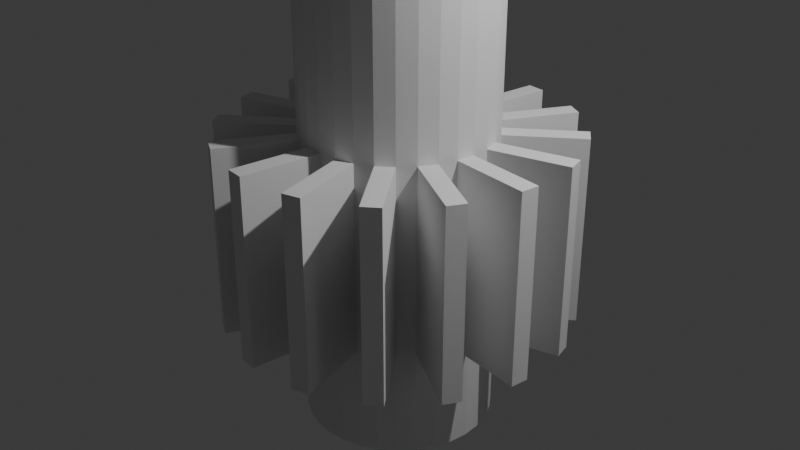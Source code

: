 # Source: Lab01.blend  (saved by Blender 5.1.30; exported with 4.5.12 LTS)
import bpy
from mathutils import Matrix  # noqa: F401  (used for matrix-valued properties, if any)

bpy.ops.wm.read_factory_settings(use_empty=True)
scene = bpy.context.scene
scene.name = 'Scene'

# ---- collections
col_collection = bpy.data.collections.new('Collection'); scene.collection.children.link(col_collection)

# ---- world
world_world = bpy.data.worlds.new('World'); scene.world = world_world
world_world.use_nodes = True; world_world.node_tree.nodes.clear()
_N = world_world.node_tree.nodes; _L = world_world.node_tree.links
n0 = _N.new('ShaderNodeOutputWorld'); n0.name = 'World Output'; n0.location = (200, 100)
n1 = _N.new('ShaderNodeBackground'); n1.name = 'Background'; n1.location = (-200, 100)
n1.inputs[0].default_value = (0.05088, 0.05088, 0.05088, 1.0)
_L.new(n1.outputs[0], n0.inputs[0])
n0.is_active_output = True
world_world.color = (0.05088, 0.05088, 0.05088)
world_world.sun_shadow_jitter_overblur = 0.0

# ---- cameras
cam_camera = bpy.data.cameras.new('Camera')
cam_camera.clip_end = 100.0
cam_camera.ortho_scale = 7.314

# ---- lights
light_light = bpy.data.lights.new('Light', 'POINT')
light_light.energy = 1000.0
light_light.shadow_soft_size = 0.1

# ---- meshes
me_cylinder_002 = bpy.data.meshes.new('Cylinder.002')
me_cylinder_002.from_pydata([(0.0, 1.0, -1.0), (0.0, 1.0, 1.0), (0.1951, 0.9808, -1.0), (0.1951, 0.9808, 1.0), (0.3827, 0.9239, -1.0), (0.3827, 0.9239, 1.0), (0.5556, 0.8315, -1.0), (0.5556, 0.8315, 1.0), (0.7071, 0.7071, -1.0), (0.7071, 0.7071, 1.0), (0.8315, 0.5556, -1.0), (0.8315, 0.5556, 1.0), (0.9239, 0.3827, -1.0), (0.9239, 0.3827, 1.0), (0.9808, 0.1951, -1.0), (0.9808, 0.1951, 1.0), (1.0, 0.0, -1.0), (1.0, 0.0, 1.0), (0.9808, -0.1951, -1.0), (0.9808, -0.1951, 1.0), (0.9239, -0.3827, -1.0), (0.9239, -0.3827, 1.0), (0.8315, -0.5556, -1.0), (0.8315, -0.5556, 1.0), (0.7071, -0.7071, -1.0), (0.7071, -0.7071, 1.0), (0.5556, -0.8315, -1.0), (0.5556, -0.8315, 1.0), (0.3827, -0.9239, -1.0), (0.3827, -0.9239, 1.0), (0.1951, -0.9808, -1.0), (0.1951, -0.9808, 1.0), (0.0, -1.0, -1.0), (0.0, -1.0, 1.0), (-0.1951, -0.9808, -1.0), (-0.1951, -0.9808, 1.0), (-0.3827, -0.9239, -1.0), (-0.3827, -0.9239, 1.0), (-0.5556, -0.8315, -1.0), (-0.5556, -0.8315, 1.0), (-0.7071, -0.7071, -1.0), (-0.7071, -0.7071, 1.0), (-0.8315, -0.5556, -1.0), (-0.8315, -0.5556, 1.0), (-0.9239, -0.3827, -1.0), (-0.9239, -0.3827, 1.0), (-0.9808, -0.1951, -1.0), (-0.9808, -0.1951, 1.0), (-1.0, 0.0, -1.0), (-1.0, 0.0, 1.0), (-0.9808, 0.1951, -1.0), (-0.9808, 0.1951, 1.0), (-0.9239, 0.3827, -1.0), (-0.9239, 0.3827, 1.0), (-0.8315, 0.5556, -1.0), (-0.8315, 0.5556, 1.0), (-0.7071, 0.7071, -1.0), (-0.7071, 0.7071, 1.0), (-0.5556, 0.8315, -1.0), (-0.5556, 0.8315, 1.0), (-0.3827, 0.9239, -1.0), (-0.3827, 0.9239, 1.0), (-0.1951, 0.9808, -1.0), (-0.1951, 0.9808, 1.0), (0.08298, 1.842, -1.0), (0.2781, 1.823, -1.0), (0.2781, 1.823, 1.0), (0.08298, 1.842, 1.0), (0.7817, 1.67, 1.0), (0.7817, 1.67, -1.0), (0.9546, 1.578, -1.0), (0.9546, 1.578, 1.0), (1.361, 1.244, 1.0), (1.361, 1.244, -1.0), (1.486, 1.093, -1.0), (1.486, 1.093, 1.0), (1.734, 0.6284, 1.0), (1.734, 0.6284, -1.0), (1.791, 0.4408, -1.0), (1.791, 0.4408, 1.0), (1.842, -0.08298, 1.0), (1.842, -0.08298, -1.0), (1.823, -0.2781, -1.0), (1.823, -0.2781, 1.0), (1.67, -0.7817, 1.0), (1.67, -0.7817, -1.0), (1.578, -0.9546, -1.0), (1.578, -0.9546, 1.0), (1.244, -1.361, 1.0), (1.244, -1.361, -1.0), (1.093, -1.486, -1.0), (1.093, -1.486, 1.0), (0.6284, -1.734, 1.0), (0.6284, -1.734, -1.0), (0.4408, -1.791, -1.0), (0.4408, -1.791, 1.0), (-0.08298, -1.842, 1.0), (-0.08298, -1.842, -1.0), (-0.2781, -1.823, -1.0), (-0.2781, -1.823, 1.0), (-0.7817, -1.67, 1.0), (-0.7817, -1.67, -1.0), (-0.9546, -1.578, -1.0), (-0.9546, -1.578, 1.0), (-1.361, -1.244, 1.0), (-1.361, -1.244, -1.0), (-1.486, -1.093, -1.0), (-1.486, -1.093, 1.0), (-1.734, -0.6284, 1.0), (-1.734, -0.6284, -1.0), (-1.791, -0.4408, -1.0), (-1.791, -0.4408, 1.0), (-1.842, 0.08298, 1.0), (-1.842, 0.08298, -1.0), (-1.823, 0.2781, -1.0), (-1.823, 0.2781, 1.0), (-1.67, 0.7817, 1.0), (-1.67, 0.7817, -1.0), (-1.578, 0.9546, -1.0), (-1.578, 0.9546, 1.0), (-1.244, 1.361, 1.0), (-1.244, 1.361, -1.0), (-1.093, 1.486, -1.0), (-1.093, 1.486, 1.0), (-0.6284, 1.734, 1.0), (-0.6284, 1.734, -1.0), (-0.4408, 1.791, -1.0), (-0.4408, 1.791, 1.0), (0.1693, 0.851, 3.008), (3.834e-08, 0.8677, 3.008), (0.332, 0.8016, 3.008), (0.4821, 0.7214, 3.008), (0.6135, 0.6135, 3.008), (0.7214, 0.4821, 3.008), (0.8016, 0.332, 3.008), (0.851, 0.1693, 3.008), (0.8677, 0.0, 3.008), (0.851, -0.1693, 3.008), (0.8016, -0.332, 3.008), (0.7214, -0.4821, 3.008), (0.6135, -0.6135, 3.008), (0.4821, -0.7214, 3.008), (0.332, -0.8016, 3.008), (0.1693, -0.851, 3.008), (3.834e-08, -0.8677, 3.008), (-0.1693, -0.851, 3.008), (-0.332, -0.8016, 3.008), (-0.4821, -0.7214, 3.008), (-0.6135, -0.6135, 3.008), (-0.7214, -0.4821, 3.008), (-0.8016, -0.332, 3.008), (-0.851, -0.1693, 3.008), (-0.8677, 0.0, 3.008), (-0.851, 0.1693, 3.008), (-0.8016, 0.332, 3.008), (-0.7214, 0.4821, 3.008), (-0.6135, 0.6135, 3.008), (-0.4821, 0.7214, 3.008), (-0.332, 0.8016, 3.008), (-0.1693, 0.851, 3.008), (-2.181e-08, 1.0, -2.142), (0.1951, 0.9808, -2.142), (0.3827, 0.9239, -2.142), (0.5556, 0.8315, -2.142), (0.7071, 0.7071, -2.142), (0.8315, 0.5556, -2.142), (0.9239, 0.3827, -2.142), (0.9808, 0.1951, -2.142), (1.0, 0.0, -2.142), (0.9808, -0.1951, -2.142), (0.9239, -0.3827, -2.142), (0.8315, -0.5556, -2.142), (0.7071, -0.7071, -2.142), (0.5556, -0.8315, -2.142), (0.3827, -0.9239, -2.142), (0.1951, -0.9808, -2.142), (-2.181e-08, -1.0, -2.142), (-0.1951, -0.9808, -2.142), (-0.3827, -0.9239, -2.142), (-0.5556, -0.8315, -2.142), (-0.7071, -0.7071, -2.142), (-0.8315, -0.5556, -2.142), (-0.9239, -0.3827, -2.142), (-0.9808, -0.1951, -2.142), (-1.0, 0.0, -2.142), (-0.9808, 0.1951, -2.142), (-0.9239, 0.3827, -2.142), (-0.8315, 0.5556, -2.142), (-0.7071, 0.7071, -2.142), (-0.5556, 0.8315, -2.142), (-0.3827, 0.9239, -2.142), (-0.1951, 0.9808, -2.142), (0.1951, 0.9808, 3.008), (3.834e-08, 1.0, 3.008), (0.3827, 0.9239, 3.008), (0.5556, 0.8315, 3.008), (0.7071, 0.7071, 3.008), (0.8315, 0.5556, 3.008), (0.9239, 0.3827, 3.008), (0.9808, 0.1951, 3.008), (1.0, 0.0, 3.008), (0.9808, -0.1951, 3.008), (0.9239, -0.3827, 3.008), (0.8315, -0.5556, 3.008), (0.7071, -0.7071, 3.008), (0.5556, -0.8315, 3.008), (0.3827, -0.9239, 3.008), (0.1951, -0.9808, 3.008), (3.834e-08, -1.0, 3.008), (-0.1951, -0.9808, 3.008), (-0.3827, -0.9239, 3.008), (-0.5556, -0.8315, 3.008), (-0.7071, -0.7071, 3.008), (-0.8315, -0.5556, 3.008), (-0.9239, -0.3827, 3.008), (-0.9808, -0.1951, 3.008), (-1.0, 0.0, 3.008), (-0.9808, 0.1951, 3.008), (-0.9239, 0.3827, 3.008), (-0.8315, 0.5556, 3.008), (-0.7071, 0.7071, 3.008), (-0.5556, 0.8315, 3.008), (-0.3827, 0.9239, 3.008), (-0.1951, 0.9808, 3.008)], [], [(6, 4, 69, 70), (2, 3, 5, 4, 162, 161), (23, 22, 86, 87), (6, 7, 9, 8, 164, 163), (58, 56, 121, 122), (10, 11, 13, 12, 166, 165), (4, 5, 68, 69), (14, 15, 17, 16, 168, 167), (21, 23, 87, 84), (18, 19, 21, 20, 170, 169), (56, 57, 120, 121), (22, 23, 25, 24, 172, 171), (22, 20, 85, 86), (26, 27, 29, 28, 174, 173), (39, 38, 102, 103), (30, 31, 33, 32, 176, 175), (20, 21, 84, 85), (34, 35, 37, 36, 178, 177), (37, 39, 103, 100), (38, 39, 41, 40, 180, 179), (3, 2, 65, 66), (42, 43, 45, 44, 182, 181), (38, 36, 101, 102), (46, 47, 49, 48, 184, 183), (55, 54, 118, 119), (50, 51, 53, 52, 186, 185), (0, 1, 67, 64), (54, 55, 57, 56, 188, 187), (36, 37, 100, 101), (58, 59, 61, 60, 190, 189), (9, 7, 195, 196), (53, 55, 119, 116), (62, 63, 1, 0, 160, 191), (24, 26, 173, 172), (64, 67, 66, 65), (69, 68, 71, 70), (73, 72, 75, 74), (77, 76, 79, 78), (81, 80, 83, 82), (85, 84, 87, 86), (89, 88, 91, 90), (93, 92, 95, 94), (97, 96, 99, 98), (101, 100, 103, 102), (105, 104, 107, 106), (109, 108, 111, 110), (113, 112, 115, 114), (117, 116, 119, 118), (121, 120, 123, 122), (125, 124, 127, 126), (57, 59, 123, 120), (40, 41, 104, 105), (5, 7, 71, 68), (59, 58, 122, 123), (42, 40, 105, 106), (7, 6, 70, 71), (41, 43, 107, 104), (24, 25, 88, 89), (43, 42, 106, 107), (26, 24, 89, 90), (60, 61, 124, 125), (25, 27, 91, 88), (8, 9, 72, 73), (62, 60, 125, 126), (27, 26, 90, 91), (10, 8, 73, 74), (61, 63, 127, 124), (44, 45, 108, 109), (9, 11, 75, 72), (63, 62, 126, 127), (46, 44, 109, 110), (11, 10, 74, 75), (45, 47, 111, 108), (28, 29, 92, 93), (47, 46, 110, 111), (30, 28, 93, 94), (29, 31, 95, 92), (12, 13, 76, 77), (31, 30, 94, 95), (14, 12, 77, 78), (48, 49, 112, 113), (13, 15, 79, 76), (50, 48, 113, 114), (15, 14, 78, 79), (49, 51, 115, 112), (32, 33, 96, 97), (51, 50, 114, 115), (34, 32, 97, 98), (33, 35, 99, 96), (16, 17, 80, 81), (35, 34, 98, 99), (18, 16, 81, 82), (52, 53, 116, 117), (17, 19, 83, 80), (2, 0, 64, 65), (54, 52, 117, 118), (19, 18, 82, 83), (1, 3, 66, 67), (128, 129, 159, 158, 157, 156, 155, 154, 153, 152, 151, 150, 149, 148, 147, 146, 145, 144, 143, 142, 141, 140, 139, 138, 137, 136, 135, 134, 133, 132, 131, 130), (27, 25, 204, 205), (45, 43, 213, 214), (63, 61, 222, 223), (19, 17, 200, 201), (37, 35, 209, 210), (55, 53, 218, 219), (11, 9, 196, 197), (29, 27, 205, 206), (47, 45, 214, 215), (3, 1, 193, 192), (1, 63, 223, 193), (21, 19, 201, 202), (39, 37, 210, 211), (57, 55, 219, 220), (13, 11, 197, 198), (31, 29, 206, 207), (49, 47, 215, 216), (5, 3, 192, 194), (23, 21, 202, 203), (41, 39, 211, 212), (59, 57, 220, 221), (15, 13, 198, 199), (33, 31, 207, 208), (51, 49, 216, 217), (7, 5, 194, 195), (25, 23, 203, 204), (43, 41, 212, 213), (61, 59, 221, 222), (17, 15, 199, 200), (35, 33, 208, 209), (53, 51, 217, 218), (160, 161, 162, 163, 164, 165, 166, 167, 168, 169, 170, 171, 172, 173, 174, 175, 176, 177, 178, 179, 180, 181, 182, 183, 184, 185, 186, 187, 188, 189, 190, 191), (60, 62, 191, 190), (16, 18, 169, 168), (52, 54, 187, 186), (8, 10, 165, 164), (44, 46, 183, 182), (0, 2, 161, 160), (36, 38, 179, 178), (28, 30, 175, 174), (20, 22, 171, 170), (56, 58, 189, 188), (12, 14, 167, 166), (48, 50, 185, 184), (4, 6, 163, 162), (40, 42, 181, 180), (32, 34, 177, 176), (129, 128, 192, 193), (128, 130, 194, 192), (130, 131, 195, 194), (131, 132, 196, 195), (132, 133, 197, 196), (133, 134, 198, 197), (134, 135, 199, 198), (135, 136, 200, 199), (136, 137, 201, 200), (137, 138, 202, 201), (138, 139, 203, 202), (139, 140, 204, 203), (140, 141, 205, 204), (141, 142, 206, 205), (142, 143, 207, 206), (143, 144, 208, 207), (144, 145, 209, 208), (145, 146, 210, 209), (146, 147, 211, 210), (147, 148, 212, 211), (148, 149, 213, 212), (149, 150, 214, 213), (150, 151, 215, 214), (151, 152, 216, 215), (152, 153, 217, 216), (153, 154, 218, 217), (154, 155, 219, 218), (155, 156, 220, 219), (156, 157, 221, 220), (157, 158, 222, 221), (158, 159, 223, 222), (159, 129, 193, 223)])
_uv = me_cylinder_002.uv_layers.new(name='UVMap')
_uv.uv.foreach_set('vector', [0.8833, 0.4496, 0.8418, 0.4717, 0.8418, 0.4717, 0.8833, 0.4496, 0.9688, 0.5, 0.9688, 1.0, 0.9375, 1.0, 0.9375, 0.5, 0.9375, 0.5, 0.9688, 0.5, 0.6562, 1.0, 0.6562, 0.5, 0.6562, 0.5, 0.6562, 1.0, 0.9062, 0.5, 0.9062, 1.0, 0.875, 1.0, 0.875, 0.5, 0.875, 0.5, 0.9062, 0.5, 0.6167, 0.4496, 0.5803, 0.4197, 0.5803, 0.4197, 0.6167, 0.4496, 0.8438, 0.5, 0.8438, 1.0, 0.8125, 1.0, 0.8125, 0.5, 0.8125, 0.5, 0.8438, 0.5, 0.9375, 0.5, 0.9375, 1.0, 0.9375, 1.0, 0.9375, 0.5, 0.7812, 0.5, 0.7812, 1.0, 0.75, 1.0, 0.75, 0.5, 0.75, 0.5, 0.7812, 0.5, 0.4717, 0.1582, 0.4496, 0.1167, 0.4496, 0.1167, 0.4717, 0.1582, 0.7188, 0.5, 0.7188, 1.0, 0.6875, 1.0, 0.6875, 0.5, 0.6875, 0.5, 0.7188, 0.5, 0.125, 0.5, 0.125, 1.0, 0.125, 1.0, 0.125, 0.5, 0.6562, 0.5, 0.6562, 1.0, 0.625, 1.0, 0.625, 0.5, 0.625, 0.5, 0.6562, 0.5, 0.9496, 0.1167, 0.9717, 0.1582, 0.9717, 0.1582, 0.9496, 0.1167, 0.5938, 0.5, 0.5938, 1.0, 0.5625, 1.0, 0.5625, 0.5, 0.5625, 0.5, 0.5938, 0.5, 0.4062, 1.0, 0.4062, 0.5, 0.4062, 0.5, 0.4062, 1.0, 0.5312, 0.5, 0.5312, 1.0, 0.5, 1.0, 0.5, 0.5, 0.5, 0.5, 0.5312, 0.5, 0.6875, 0.5, 0.6875, 1.0, 0.6875, 1.0, 0.6875, 0.5, 0.4688, 0.5, 0.4688, 1.0, 0.4375, 1.0, 0.4375, 0.5, 0.4375, 0.5, 0.4688, 0.5, 0.1582, 0.02827, 0.1167, 0.05045, 0.1167, 0.05045, 0.1582, 0.02827, 0.4062, 0.5, 0.4062, 1.0, 0.375, 1.0, 0.375, 0.5, 0.375, 0.5, 0.4062, 0.5, 0.9688, 1.0, 0.9688, 0.5, 0.9688, 0.5, 0.9688, 1.0, 0.3438, 0.5, 0.3438, 1.0, 0.3125, 1.0, 0.3125, 0.5, 0.3125, 0.5, 0.3438, 0.5, 0.6167, 0.05045, 0.6582, 0.02827, 0.6582, 0.02827, 0.6167, 0.05045, 0.2812, 0.5, 0.2812, 1.0, 0.25, 1.0, 0.25, 0.5, 0.25, 0.5, 0.2812, 0.5, 0.1562, 1.0, 0.1562, 0.5, 0.1562, 0.5, 0.1562, 1.0, 0.2188, 0.5, 0.2188, 1.0, 0.1875, 1.0, 0.1875, 0.5, 0.1875, 0.5, 0.2188, 0.5, 0.0, 0.5, 0.0, 1.0, 0.0, 1.0, 0.0, 0.5, 0.1562, 0.5, 0.1562, 1.0, 0.125, 1.0, 0.125, 0.5, 0.125, 0.5, 0.1562, 0.5, 0.4375, 0.5, 0.4375, 1.0, 0.4375, 1.0, 0.4375, 0.5, 0.09375, 0.5, 0.09375, 1.0, 0.0625, 1.0, 0.0625, 0.5, 0.0625, 0.5, 0.09375, 0.5, 0.875, 1.0, 0.9062, 1.0, 0.9062, 1.0, 0.875, 1.0, 0.02827, 0.3418, 0.05045, 0.3833, 0.05045, 0.3833, 0.02827, 0.3418, 0.03125, 0.5, 0.03125, 1.0, 0.0, 1.0, 0.0, 0.5, 0.0, 0.5, 0.03125, 0.5, 0.9197, 0.08029, 0.8833, 0.05045, 0.8833, 0.05045, 0.9197, 0.08029, 1.0, 0.5, 1.0, 1.0, 0.9688, 1.0, 0.9688, 0.5, 0.9375, 0.5, 0.9375, 1.0, 0.9062, 1.0, 0.9062, 0.5, 0.875, 0.5, 0.875, 1.0, 0.8438, 1.0, 0.8438, 0.5, 0.8125, 0.5, 0.8125, 1.0, 0.7812, 1.0, 0.7812, 0.5, 0.75, 0.5, 0.75, 1.0, 0.7188, 1.0, 0.7188, 0.5, 0.6875, 0.5, 0.6875, 1.0, 0.6562, 1.0, 0.6562, 0.5, 0.625, 0.5, 0.625, 1.0, 0.5938, 1.0, 0.5938, 0.5, 0.5625, 0.5, 0.5625, 1.0, 0.5312, 1.0, 0.5312, 0.5, 0.5, 0.5, 0.5, 1.0, 0.4688, 1.0, 0.4688, 0.5, 0.4375, 0.5, 0.4375, 1.0, 0.4062, 1.0, 0.4062, 0.5, 0.375, 0.5, 0.375, 1.0, 0.3438, 1.0, 0.3438, 0.5, 0.3125, 0.5, 0.3125, 1.0, 0.2812, 1.0, 0.2812, 0.5, 0.25, 0.5, 0.25, 1.0, 0.2188, 1.0, 0.2188, 0.5, 0.1875, 0.5, 0.1875, 1.0, 0.1562, 1.0, 0.1562, 0.5, 0.125, 0.5, 0.125, 1.0, 0.09375, 1.0, 0.09375, 0.5, 0.0625, 0.5, 0.0625, 1.0, 0.03125, 1.0, 0.03125, 0.5, 0.08029, 0.4197, 0.1167, 0.4496, 0.1167, 0.4496, 0.08029, 0.4197, 0.375, 0.5, 0.375, 1.0, 0.375, 1.0, 0.375, 0.5, 0.3418, 0.4717, 0.3833, 0.4496, 0.3833, 0.4496, 0.3418, 0.4717, 0.09375, 1.0, 0.09375, 0.5, 0.09375, 0.5, 0.09375, 1.0, 0.5504, 0.1167, 0.5803, 0.08029, 0.5803, 0.08029, 0.5504, 0.1167, 0.9062, 1.0, 0.9062, 0.5, 0.9062, 0.5, 0.9062, 1.0, 0.08029, 0.08029, 0.05045, 0.1167, 0.05045, 0.1167, 0.08029, 0.08029, 0.625, 0.5, 0.625, 1.0, 0.625, 1.0, 0.625, 0.5, 0.3438, 1.0, 0.3438, 0.5, 0.3438, 0.5, 0.3438, 1.0, 0.8833, 0.05045, 0.9197, 0.08029, 0.9197, 0.08029, 0.8833, 0.05045, 0.0625, 0.5, 0.0625, 1.0, 0.0625, 1.0, 0.0625, 0.5, 0.4197, 0.08029, 0.3833, 0.05045, 0.3833, 0.05045, 0.4197, 0.08029, 0.875, 0.5, 0.875, 1.0, 0.875, 1.0, 0.875, 0.5, 0.7032, 0.4854, 0.6582, 0.4717, 0.6582, 0.4717, 0.7032, 0.4854, 0.5938, 1.0, 0.5938, 0.5, 0.5938, 0.5, 0.5938, 1.0, 0.9496, 0.3833, 0.9197, 0.4197, 0.9197, 0.4197, 0.9496, 0.3833, 0.1582, 0.4717, 0.2032, 0.4854, 0.2032, 0.4854, 0.1582, 0.4717, 0.3125, 0.5, 0.3125, 1.0, 0.3125, 1.0, 0.3125, 0.5, 0.4197, 0.4197, 0.4496, 0.3833, 0.4496, 0.3833, 0.4197, 0.4197, 0.03125, 1.0, 0.03125, 0.5, 0.03125, 0.5, 0.03125, 1.0, 0.5146, 0.2032, 0.5283, 0.1582, 0.5283, 0.1582, 0.5146, 0.2032, 0.8438, 1.0, 0.8438, 0.5, 0.8438, 0.5, 0.8438, 1.0, 0.02827, 0.1582, 0.01461, 0.2032, 0.01461, 0.2032, 0.02827, 0.1582, 0.5625, 0.5, 0.5625, 1.0, 0.5625, 1.0, 0.5625, 0.5, 0.2812, 1.0, 0.2812, 0.5, 0.2812, 0.5, 0.2812, 1.0, 0.7968, 0.01461, 0.8418, 0.02827, 0.8418, 0.02827, 0.7968, 0.01461, 0.3418, 0.02827, 0.2968, 0.01461, 0.2968, 0.01461, 0.3418, 0.02827, 0.8125, 0.5, 0.8125, 1.0, 0.8125, 1.0, 0.8125, 0.5, 0.5312, 1.0, 0.5312, 0.5, 0.5312, 0.5, 0.5312, 1.0, 0.9854, 0.2968, 0.9717, 0.3418, 0.9717, 0.3418, 0.9854, 0.2968, 0.25, 0.5, 0.25, 1.0, 0.25, 1.0, 0.25, 0.5, 0.4717, 0.3418, 0.4854, 0.2968, 0.4854, 0.2968, 0.4717, 0.3418, 0.5146, 0.2968, 0.51, 0.25, 0.51, 0.25, 0.5146, 0.2968, 0.7812, 1.0, 0.7812, 0.5, 0.7812, 0.5, 0.7812, 1.0, 0.01, 0.25, 0.01461, 0.2968, 0.01461, 0.2968, 0.01, 0.25, 0.5, 0.5, 0.5, 1.0, 0.5, 1.0, 0.5, 0.5, 0.2188, 1.0, 0.2188, 0.5, 0.2188, 0.5, 0.2188, 1.0, 0.7032, 0.01461, 0.75, 0.01, 0.75, 0.01, 0.7032, 0.01461, 0.25, 0.01, 0.2032, 0.01461, 0.2032, 0.01461, 0.25, 0.01, 0.75, 0.5, 0.75, 1.0, 0.75, 1.0, 0.75, 0.5, 0.4688, 1.0, 0.4688, 0.5, 0.4688, 0.5, 0.4688, 1.0, 0.9854, 0.2032, 0.99, 0.25, 0.99, 0.25, 0.9854, 0.2032, 0.1875, 0.5, 0.1875, 1.0, 0.1875, 1.0, 0.1875, 0.5, 0.49, 0.25, 0.4854, 0.2032, 0.4854, 0.2032, 0.49, 0.25, 0.7968, 0.4854, 0.75, 0.49, 0.75, 0.49, 0.7968, 0.4854, 0.5504, 0.3833, 0.5283, 0.3418, 0.5283, 0.3418, 0.5504, 0.3833, 0.7188, 1.0, 0.7188, 0.5, 0.7188, 0.5, 0.7188, 1.0, 0.25, 0.49, 0.2968, 0.4854, 0.2968, 0.4854, 0.25, 0.49, 0.2906, 0.4542, 0.25, 0.4582, 0.2094, 0.4542, 0.1703, 0.4424, 0.1343, 0.4231, 0.1028, 0.3972, 0.07685, 0.3657, 0.05761, 0.3297, 0.04576, 0.2906, 0.04176, 0.25, 0.04576, 0.2094, 0.05761, 0.1703, 0.07685, 0.1343, 0.1028, 0.1028, 0.1343, 0.07685, 0.1703, 0.05761, 0.2094, 0.04576, 0.25, 0.04176, 0.2906, 0.04576, 0.3297, 0.05761, 0.3657, 0.07685, 0.3972, 0.1028, 0.4231, 0.1343, 0.4424, 0.1703, 0.4542, 0.2094, 0.4582, 0.25, 0.4542, 0.2906, 0.4424, 0.3297, 0.4231, 0.3657, 0.3972, 0.3972, 0.3657, 0.4231, 0.3297, 0.4424, 0.3833, 0.05045, 0.4197, 0.08029, 0.4197, 0.08029, 0.3833, 0.05045, 0.3125, 1.0, 0.3438, 1.0, 0.3438, 1.0, 0.3125, 1.0, 0.2032, 0.4854, 0.1582, 0.4717, 0.1582, 0.4717, 0.2032, 0.4854, 0.4854, 0.2032, 0.49, 0.25, 0.49, 0.25, 0.4854, 0.2032, 0.4375, 1.0, 0.4688, 1.0, 0.4688, 1.0, 0.4375, 1.0, 0.05045, 0.3833, 0.02827, 0.3418, 0.02827, 0.3418, 0.05045, 0.3833, 0.4496, 0.3833, 0.4197, 0.4197, 0.4197, 0.4197, 0.4496, 0.3833, 0.5625, 1.0, 0.5938, 1.0, 0.5938, 1.0, 0.5625, 1.0, 0.01461, 0.2032, 0.02827, 0.1582, 0.02827, 0.1582, 0.01461, 0.2032, 0.2968, 0.4854, 0.25, 0.49, 0.25, 0.49, 0.2968, 0.4854, 0.0, 1.0, 0.03125, 1.0, 0.03125, 1.0, 0.0, 1.0, 0.6875, 1.0, 0.7188, 1.0, 0.7188, 1.0, 0.6875, 1.0, 0.1167, 0.05045, 0.1582, 0.02827, 0.1582, 0.02827, 0.1167, 0.05045, 0.125, 1.0, 0.1562, 1.0, 0.1562, 1.0, 0.125, 1.0, 0.8125, 1.0, 0.8438, 1.0, 0.8438, 1.0, 0.8125, 1.0, 0.2968, 0.01461, 0.3418, 0.02827, 0.3418, 0.02827, 0.2968, 0.01461, 0.25, 1.0, 0.2812, 1.0, 0.2812, 1.0, 0.25, 1.0, 0.9375, 1.0, 0.9688, 1.0, 0.9688, 1.0, 0.9375, 1.0, 0.4496, 0.1167, 0.4717, 0.1582, 0.4717, 0.1582, 0.4496, 0.1167, 0.375, 1.0, 0.4062, 1.0, 0.4062, 1.0, 0.375, 1.0, 0.1167, 0.4496, 0.08029, 0.4197, 0.08029, 0.4197, 0.1167, 0.4496, 0.4854, 0.2968, 0.4717, 0.3418, 0.4717, 0.3418, 0.4854, 0.2968, 0.5, 1.0, 0.5312, 1.0, 0.5312, 1.0, 0.5, 1.0, 0.01461, 0.2968, 0.01, 0.25, 0.01, 0.25, 0.01461, 0.2968, 0.3833, 0.4496, 0.3418, 0.4717, 0.3418, 0.4717, 0.3833, 0.4496, 0.625, 1.0, 0.6562, 1.0, 0.6562, 1.0, 0.625, 1.0, 0.05045, 0.1167, 0.08029, 0.08029, 0.08029, 0.08029, 0.05045, 0.1167, 0.0625, 1.0, 0.09375, 1.0, 0.09375, 1.0, 0.0625, 1.0, 0.75, 1.0, 0.7812, 1.0, 0.7812, 1.0, 0.75, 1.0, 0.2032, 0.01461, 0.25, 0.01, 0.25, 0.01, 0.2032, 0.01461, 0.1875, 1.0, 0.2188, 1.0, 0.2188, 1.0, 0.1875, 1.0, 0.75, 0.49, 0.7968, 0.4854, 0.8418, 0.4717, 0.8833, 0.4496, 0.9197, 0.4197, 0.9496, 0.3833, 0.9717, 0.3418, 0.9854, 0.2968, 0.99, 0.25, 0.9854, 0.2032, 0.9717, 0.1582, 0.9496, 0.1167, 0.9197, 0.08029, 0.8833, 0.05045, 0.8418, 0.02827, 0.7968, 0.01461, 0.75, 0.01, 0.7032, 0.01461, 0.6582, 0.02827, 0.6167, 0.05045, 0.5803, 0.08029, 0.5504, 0.1167, 0.5283, 0.1582, 0.5146, 0.2032, 0.51, 0.25, 0.5146, 0.2968, 0.5283, 0.3418, 0.5504, 0.3833, 0.5803, 0.4197, 0.6167, 0.4496, 0.6582, 0.4717, 0.7032, 0.4854, 0.6582, 0.4717, 0.7032, 0.4854, 0.7032, 0.4854, 0.6582, 0.4717, 0.99, 0.25, 0.9854, 0.2032, 0.9854, 0.2032, 0.99, 0.25, 0.5283, 0.3418, 0.5504, 0.3833, 0.5504, 0.3833, 0.5283, 0.3418, 0.9197, 0.4197, 0.9496, 0.3833, 0.9496, 0.3833, 0.9197, 0.4197, 0.5283, 0.1582, 0.5146, 0.2032, 0.5146, 0.2032, 0.5283, 0.1582, 0.75, 0.49, 0.7968, 0.4854, 0.7968, 0.4854, 0.75, 0.49, 0.6582, 0.02827, 0.6167, 0.05045, 0.6167, 0.05045, 0.6582, 0.02827, 0.8418, 0.02827, 0.7968, 0.01461, 0.7968, 0.01461, 0.8418, 0.02827, 0.9717, 0.1582, 0.9496, 0.1167, 0.9496, 0.1167, 0.9717, 0.1582, 0.5803, 0.4197, 0.6167, 0.4496, 0.6167, 0.4496, 0.5803, 0.4197, 0.9717, 0.3418, 0.9854, 0.2968, 0.9854, 0.2968, 0.9717, 0.3418, 0.51, 0.25, 0.5146, 0.2968, 0.5146, 0.2968, 0.51, 0.25, 0.8418, 0.4717, 0.8833, 0.4496, 0.8833, 0.4496, 0.8418, 0.4717, 0.5803, 0.08029, 0.5504, 0.1167, 0.5504, 0.1167, 0.5803, 0.08029, 0.75, 0.01, 0.7032, 0.01461, 0.7032, 0.01461, 0.75, 0.01, 0.25, 0.4582, 0.2906, 0.4542, 0.2968, 0.4854, 0.25, 0.49, 0.2906, 0.4542, 0.3297, 0.4424, 0.3418, 0.4717, 0.2968, 0.4854, 0.3297, 0.4424, 0.3657, 0.4231, 0.3833, 0.4496, 0.3418, 0.4717, 0.3657, 0.4231, 0.3972, 0.3972, 0.4197, 0.4197, 0.3833, 0.4496, 0.3972, 0.3972, 0.4231, 0.3657, 0.4496, 0.3833, 0.4197, 0.4197, 0.4231, 0.3657, 0.4424, 0.3297, 0.4717, 0.3418, 0.4496, 0.3833, 0.4424, 0.3297, 0.4542, 0.2906, 0.4854, 0.2968, 0.4717, 0.3418, 0.4542, 0.2906, 0.4582, 0.25, 0.49, 0.25, 0.4854, 0.2968, 0.4582, 0.25, 0.4542, 0.2094, 0.4854, 0.2032, 0.49, 0.25, 0.4542, 0.2094, 0.4424, 0.1703, 0.4717, 0.1582, 0.4854, 0.2032, 0.4424, 0.1703, 0.4231, 0.1343, 0.4496, 0.1167, 0.4717, 0.1582, 0.4231, 0.1343, 0.3972, 0.1028, 0.4197, 0.08029, 0.4496, 0.1167, 0.3972, 0.1028, 0.3657, 0.07685, 0.3833, 0.05045, 0.4197, 0.08029, 0.3657, 0.07685, 0.3297, 0.05761, 0.3418, 0.02827, 0.3833, 0.05045, 0.3297, 0.05761, 0.2906, 0.04576, 0.2968, 0.01461, 0.3418, 0.02827, 0.2906, 0.04576, 0.25, 0.04176, 0.25, 0.01, 0.2968, 0.01461, 0.25, 0.04176, 0.2094, 0.04576, 0.2032, 0.01461, 0.25, 0.01, 0.2094, 0.04576, 0.1703, 0.05761, 0.1582, 0.02827, 0.2032, 0.01461, 0.1703, 0.05761, 0.1343, 0.07685, 0.1167, 0.05045, 0.1582, 0.02827, 0.1343, 0.07685, 0.1028, 0.1028, 0.08029, 0.08029, 0.1167, 0.05045, 0.1028, 0.1028, 0.07685, 0.1343, 0.05045, 0.1167, 0.08029, 0.08029, 0.07685, 0.1343, 0.05761, 0.1703, 0.02827, 0.1582, 0.05045, 0.1167, 0.05761, 0.1703, 0.04576, 0.2094, 0.01461, 0.2032, 0.02827, 0.1582, 0.04576, 0.2094, 0.04176, 0.25, 0.01, 0.25, 0.01461, 0.2032, 0.04176, 0.25, 0.04576, 0.2906, 0.01461, 0.2968, 0.01, 0.25, 0.04576, 0.2906, 0.05761, 0.3297, 0.02827, 0.3418, 0.01461, 0.2968, 0.05761, 0.3297, 0.07685, 0.3657, 0.05045, 0.3833, 0.02827, 0.3418, 0.07685, 0.3657, 0.1028, 0.3972, 0.08029, 0.4197, 0.05045, 0.3833, 0.1028, 0.3972, 0.1343, 0.4231, 0.1167, 0.4496, 0.08029, 0.4197, 0.1343, 0.4231, 0.1703, 0.4424, 0.1582, 0.4717, 0.1167, 0.4496, 0.1703, 0.4424, 0.2094, 0.4542, 0.2032, 0.4854, 0.1582, 0.4717, 0.2094, 0.4542, 0.25, 0.4582, 0.25, 0.49, 0.2032, 0.4854])
me_cylinder_002.update()
me_cube_001 = bpy.data.meshes.new('Cube.001')
me_cube_001.from_pydata([(-1.0, -1.0, -1.0), (-0.8368, -0.1426, 1.458), (-1.0, 1.0, -1.0), (-0.8368, 0.1426, 3.107), (1.0, -1.0, -1.0), (0.8368, -0.1426, 1.458), (1.0, 1.0, -1.0), (0.8368, 0.1426, 3.107), (-1.0, -1.0, 1.0), (-1.0, 1.0, 1.0), (1.0, 1.0, 1.0), (1.0, -1.0, 1.0)], [], [(0, 8, 9, 2), (2, 9, 10, 6), (6, 10, 11, 4), (4, 11, 8, 0), (2, 6, 4, 0), (7, 3, 1, 5), (1, 3, 9, 8), (3, 7, 10, 9), (7, 5, 11, 10), (5, 1, 8, 11)])
_uv = me_cube_001.uv_layers.new(name='UVMap')
_uv.uv.foreach_set('vector', [0.375, 0.0, 0.625, 0.0, 0.625, 0.25, 0.375, 0.25, 0.375, 0.25, 0.625, 0.25, 0.625, 0.5, 0.375, 0.5, 0.375, 0.5, 0.625, 0.5, 0.625, 0.75, 0.375, 0.75, 0.375, 0.75, 0.625, 0.75, 0.625, 1.0, 0.375, 1.0, 0.125, 0.5, 0.375, 0.5, 0.375, 0.75, 0.125, 0.75, 0.6454, 0.5204, 0.8546, 0.5204, 0.8546, 0.7296, 0.6454, 0.7296, 0.8546, 0.7296, 0.8546, 0.5204, 0.875, 0.5, 0.875, 0.75, 0.8546, 0.5204, 0.6454, 0.5204, 0.625, 0.5, 0.875, 0.5, 0.6454, 0.5204, 0.6454, 0.7296, 0.625, 0.75, 0.625, 0.5, 0.6454, 0.7296, 0.8546, 0.7296, 0.875, 0.75, 0.625, 0.75])
me_cube_001.update()
me_cube_003 = bpy.data.meshes.new('Cube.003')
me_cube_003.from_pydata([(-1.0, -1.0, -1.0), (-0.8232, -0.8232, 1.0), (-1.0, 1.0, -1.0), (-0.8232, 0.8232, 1.0), (1.0, -1.0, -1.0), (0.8232, -0.8232, 1.0), (1.0, 1.0, -1.0), (0.8232, 0.8232, 1.0), (-1.0, -1.0, 1.0), (-1.0, 1.0, 1.0), (1.0, 1.0, 1.0), (1.0, -1.0, 1.0), (-1.0, -1.0, 1.0), (-1.0, 1.0, 1.0), (1.0, 1.0, 1.0), (1.0, -1.0, 1.0), (-0.8232, -0.8232, -0.5835), (-0.8232, 0.8232, -0.5835), (0.8232, 0.8232, -0.5835), (0.8232, -0.8232, -0.5835)], [], [(0, 8, 9, 2), (2, 9, 10, 6), (6, 10, 11, 4), (4, 11, 8, 0), (2, 6, 4, 0), (1, 5, 19, 16), (12, 13, 9, 8), (13, 14, 10, 9), (14, 15, 11, 10), (15, 12, 8, 11), (1, 3, 13, 12), (3, 7, 14, 13), (7, 5, 15, 14), (5, 1, 12, 15), (18, 17, 16, 19), (7, 3, 17, 18), (5, 7, 18, 19), (3, 1, 16, 17)])
_uv = me_cube_003.uv_layers.new(name='UVMap')
_uv.uv.foreach_set('vector', [0.375, 0.0, 0.625, 0.0, 0.625, 0.25, 0.375, 0.25, 0.375, 0.25, 0.625, 0.25, 0.625, 0.5, 0.375, 0.5, 0.375, 0.5, 0.625, 0.5, 0.625, 0.75, 0.375, 0.75, 0.375, 0.75, 0.625, 0.75, 0.625, 1.0, 0.375, 1.0, 0.125, 0.5, 0.375, 0.5, 0.375, 0.75, 0.125, 0.75, 0.8529, 0.7279, 0.6471, 0.7279, 0.6471, 0.7279, 0.8529, 0.7279, 0.875, 0.75, 0.875, 0.5, 0.875, 0.5, 0.875, 0.75, 0.875, 0.5, 0.625, 0.5, 0.625, 0.5, 0.875, 0.5, 0.625, 0.5, 0.625, 0.75, 0.625, 0.75, 0.625, 0.5, 0.625, 0.75, 0.875, 0.75, 0.875, 0.75, 0.625, 0.75, 0.8529, 0.7279, 0.8529, 0.5221, 0.875, 0.5, 0.875, 0.75, 0.8529, 0.5221, 0.6471, 0.5221, 0.625, 0.5, 0.875, 0.5, 0.6471, 0.5221, 0.6471, 0.7279, 0.625, 0.75, 0.625, 0.5, 0.6471, 0.7279, 0.8529, 0.7279, 0.875, 0.75, 0.625, 0.75, 0.6471, 0.5221, 0.8529, 0.5221, 0.8529, 0.7279, 0.6471, 0.7279, 0.6471, 0.5221, 0.8529, 0.5221, 0.8529, 0.5221, 0.6471, 0.5221, 0.6471, 0.7279, 0.6471, 0.5221, 0.6471, 0.5221, 0.6471, 0.7279, 0.8529, 0.5221, 0.8529, 0.7279, 0.8529, 0.7279, 0.8529, 0.5221])
me_cube_003.update()

# ---- objects
ob_light = bpy.data.objects.new('Light', light_light)
ob_camera = bpy.data.objects.new('Camera', cam_camera)
ob_cylinder = bpy.data.objects.new('Cylinder', me_cylinder_002)
ob_cube = bpy.data.objects.new('Cube', me_cube_001)
ob_cube_001 = bpy.data.objects.new('Cube.001', me_cube_003)

# ---- transforms, parenting, visibility, modifiers, constraints
ob_light.location = (4.076, 1.005, 5.904)
ob_light.rotation_euler = (0.6503, 0.05522, 1.866)
ob_light.lock_rotations_4d = False
ob_light.empty_display_type = 'ARROWS'
ob_light.color = (0.0, 0.0, 0.0, 0.0)
ob_light.lineart.crease_threshold = 0.0
ob_camera.location = (7.359, -6.926, 4.958)
ob_camera.rotation_euler = (1.109, 0.0, 0.8149)
ob_camera.lock_rotations_4d = False
ob_camera.empty_display_type = 'ARROWS'
ob_camera.color = (0.0, 0.0, 0.0, 0.0)
ob_camera.display_type = 'WIRE'
ob_camera.lineart.crease_threshold = 0.0
ob_cylinder.location = (0.0, 0.0, 0.0)
ob_cube.location = (7.454, -0.8426, 1.022)
ob_cube_001.location = (11.51, 0.3205, -0.1907)

# ---- collection membership
col_collection.objects.link(ob_light)
col_collection.objects.link(ob_camera)
col_collection.objects.link(ob_cylinder)
col_collection.objects.link(ob_cube)
col_collection.objects.link(ob_cube_001)

# ---- scene / render settings (as saved in the file)
scene.camera = ob_camera
scene.frame_start = 1; scene.frame_end = 250; scene.frame_set(1)
scene.render.engine = 'BLENDER_EEVEE_NEXT'
scene.render.bake_bias = 0.0
scene.render.bake_samples = 0
scene.cycles.sampling_pattern = 'TABULATED_SOBOL'
scene.eevee.use_volume_custom_range = False
bpy.context.view_layer.update()
